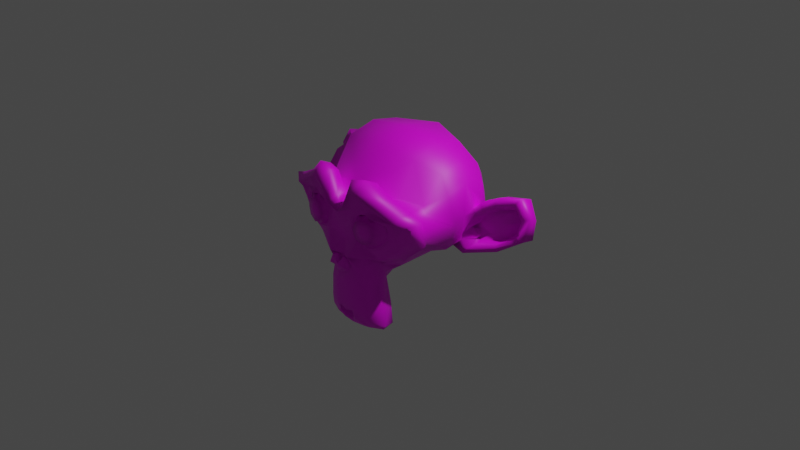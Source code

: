 # Source: monkey.blend  (saved by Blender 2.83.18; exported with 4.5.12 LTS)
import bpy
from mathutils import Matrix  # noqa: F401  (used for matrix-valued properties, if any)

bpy.ops.wm.read_factory_settings(use_empty=True)
scene = bpy.context.scene
scene.name = 'Scene'

# ---- collections
col_collection = bpy.data.collections.new('Collection'); scene.collection.children.link(col_collection)

# ---- images (referenced by path relative to the original .blend; pixels are not part of the script)
import os
ASSET_DIR = os.environ.get("B2B_ASSET_DIR", "")  # directory of the original .blend (textures are referenced by path, not embedded)
HERE = os.path.dirname(os.path.abspath(__file__))  # packed textures are extracted next to this script under _unpacked/

def load_image(name, relpath, width, height, colorspace="sRGB"):
    """Load a texture the original file referenced (path relative to the .blend, or extracted next to this script)."""
    p = next((c for c in (os.path.join(HERE, relpath), os.path.join(ASSET_DIR, relpath)) if relpath and os.path.exists(c)), "")
    if p:
        img = bpy.data.images.load(p, check_existing=True)
        img.name = name
    else:  # same state as the original file: an image datablock whose file is absent (Cycles renders it pink)
        img = bpy.data.images.new(name, width, height)
        img.source = "FILE"
        img.filepath = "//" + (relpath or name)
    img.colorspace_settings.name = colorspace
    return img
img_monkeytexture = load_image('MonkeyTexture', 'MonkeyTexture.png', 1024, 1024, 'sRGB')

# ---- materials (node trees are filled in below, after node groups)
mat_material_006 = bpy.data.materials.new('Material.006')
mat_material_006.use_transparent_shadow = False

# ---- material node trees
mat_material_006.use_nodes = True; mat_material_006.node_tree.nodes.clear()
_N = mat_material_006.node_tree.nodes; _L = mat_material_006.node_tree.links
n0 = _N.new('ShaderNodeBsdfPrincipled'); n0.name = 'Principled BSDF'; n0.location = (10, 300)
n0.distribution = 'GGX'
n0.subsurface_method = 'BURLEY'
n0.inputs[3].default_value = 1.45
n0.inputs[27].default_value = (0.0, 0.0, 0.0, 1.0)
n0.inputs[28].default_value = 1.0
n1 = _N.new('ShaderNodeOutputMaterial'); n1.name = 'Material Output'; n1.location = (300, 300)
n2 = _N.new('ShaderNodeTexImage'); n2.name = 'Image Texture'; n2.location = (-320, 218)
n2.image = img_monkeytexture
_L.new(n0.outputs[0], n1.inputs[0])
_L.new(n2.outputs[0], n0.inputs[0])
n1.is_active_output = True

# ---- world
world_world = bpy.data.worlds.new('World'); scene.world = world_world
world_world.use_nodes = True; world_world.node_tree.nodes.clear()
_N = world_world.node_tree.nodes; _L = world_world.node_tree.links
n0 = _N.new('ShaderNodeOutputWorld'); n0.name = 'World Output'; n0.location = (300, 300)
n1 = _N.new('ShaderNodeBackground'); n1.name = 'Background'; n1.location = (10, 300)
n1.inputs[0].default_value = (0.05088, 0.05088, 0.05088, 1.0)
_L.new(n1.outputs[0], n0.inputs[0])
n0.is_active_output = True
world_world.color = (0.05088, 0.05088, 0.05088)
world_world.use_sun_shadow = False
world_world.sun_shadow_jitter_overblur = 0.0

# ---- cameras
cam_camera = bpy.data.cameras.new('Camera')
cam_camera.clip_end = 100.0
cam_camera.ortho_scale = 7.314

# ---- lights
light_light = bpy.data.lights.new('Light', 'POINT')
light_light.transmission_factor = 0.0
light_light.energy = 1000.0
light_light.shadow_soft_size = 0.1
light_light.shadow_maximum_resolution = 0.006
light_light.use_absolute_resolution = True

# ---- meshes
me_suzanne = bpy.data.meshes.new('Suzanne')
me_suzanne.from_pydata([(0.4375, -0.7656, 0.1641), (-0.4375, -0.7656, 0.1641), (0.5, -0.6875, 0.09375), (-0.5, -0.6875, 0.09375), (0.5469, -0.5781, 0.05469), (-0.5469, -0.5781, 0.05469), (0.3516, -0.6172, -0.02344), (-0.3516, -0.6172, -0.02344), (0.3516, -0.7188, 0.03125), (-0.3516, -0.7188, 0.03125), (0.3516, -0.7812, 0.1328), (-0.3516, -0.7812, 0.1328), (0.2734, -0.7969, 0.1641), (-0.2734, -0.7969, 0.1641), (0.2031, -0.7422, 0.09375), (-0.2031, -0.7422, 0.09375), (0.1562, -0.6484, 0.05469), (-0.1562, -0.6484, 0.05469), (0.07812, -0.6562, 0.2422), (-0.07812, -0.6562, 0.2422), (0.1406, -0.7422, 0.2422), (-0.1406, -0.7422, 0.2422), (0.2422, -0.7969, 0.2422), (-0.2422, -0.7969, 0.2422), (0.2734, -0.7969, 0.3281), (-0.2734, -0.7969, 0.3281), (0.2031, -0.7422, 0.3906), (-0.2031, -0.7422, 0.3906), (0.1562, -0.6484, 0.4375), (-0.1562, -0.6484, 0.4375), (0.3516, -0.6172, 0.5156), (-0.3516, -0.6172, 0.5156), (0.3516, -0.7188, 0.4531), (-0.3516, -0.7188, 0.4531), (0.3516, -0.7812, 0.3594), (-0.3516, -0.7812, 0.3594), (0.4375, -0.7656, 0.3281), (-0.4375, -0.7656, 0.3281), (0.5, -0.6875, 0.3906), (-0.5, -0.6875, 0.3906), (0.5469, -0.5781, 0.4375), (-0.5469, -0.5781, 0.4375), (0.625, -0.5625, 0.2422), (-0.625, -0.5625, 0.2422), (0.5625, -0.6719, 0.2422), (-0.5625, -0.6719, 0.2422), (0.4688, -0.7578, 0.2422), (-0.4688, -0.7578, 0.2422), (0.4766, -0.7734, 0.2422), (-0.4766, -0.7734, 0.2422), (0.4453, -0.7812, 0.3359), (-0.4453, -0.7812, 0.3359), (0.3516, -0.8047, 0.375), (-0.3516, -0.8047, 0.375), (0.2656, -0.8203, 0.3359), (-0.2656, -0.8203, 0.3359), (0.2266, -0.8203, 0.2422), (-0.2266, -0.8203, 0.2422), (0.2656, -0.8203, 0.1562), (-0.2656, -0.8203, 0.1562), (0.3516, -0.8281, 0.2422), (-0.3516, -0.8281, 0.2422), (0.3516, -0.8047, 0.1172), (-0.3516, -0.8047, 0.1172), (0.4453, -0.7812, 0.1562), (-0.4453, -0.7812, 0.1562), (0.0, -0.7422, 0.4297), (0.0, -0.8203, 0.3516), (0.0, -0.7344, -0.6797), (0.0, -0.7812, -0.3203), (0.0, -0.7969, -0.1875), (0.0, -0.7188, -0.7734), (0.0, -0.6016, 0.4062), (0.0, -0.5703, 0.5703), (0.0, 0.5469, 0.8984), (0.0, 0.8516, 0.5625), (0.0, 0.8281, 0.07031), (0.0, 0.3516, -0.3828), (0.2031, -0.5625, -0.1875), (-0.2031, -0.5625, -0.1875), (0.3125, -0.5703, -0.4375), (-0.3125, -0.5703, -0.4375), (0.3516, -0.5703, -0.6953), (-0.3516, -0.5703, -0.6953), (0.3672, -0.5312, -0.8906), (-0.3672, -0.5312, -0.8906), (0.3281, -0.5234, -0.9453), (-0.3281, -0.5234, -0.9453), (0.1797, -0.5547, -0.9688), (-0.1797, -0.5547, -0.9688), (0.0, -0.5781, -0.9844), (0.4375, -0.5312, -0.1406), (-0.4375, -0.5312, -0.1406), (0.6328, -0.5391, -0.03906), (-0.6328, -0.5391, -0.03906), (0.8281, -0.4453, 0.1484), (-0.8281, -0.4453, 0.1484), (0.8594, -0.5938, 0.4297), (-0.8594, -0.5938, 0.4297), (0.7109, -0.625, 0.4844), (-0.7109, -0.625, 0.4844), (0.4922, -0.6875, 0.6016), (-0.4922, -0.6875, 0.6016), (0.3203, -0.7344, 0.7578), (-0.3203, -0.7344, 0.7578), (0.1562, -0.7578, 0.7188), (-0.1562, -0.7578, 0.7188), (0.0625, -0.75, 0.4922), (-0.0625, -0.75, 0.4922), (0.1641, -0.7734, 0.4141), (-0.1641, -0.7734, 0.4141), (0.125, -0.7656, 0.3047), (-0.125, -0.7656, 0.3047), (0.2031, -0.7422, 0.09375), (-0.2031, -0.7422, 0.09375), (0.375, -0.7031, 0.01562), (-0.375, -0.7031, 0.01562), (0.4922, -0.6719, 0.0625), (-0.4922, -0.6719, 0.0625), (0.625, -0.6484, 0.1875), (-0.625, -0.6484, 0.1875), (0.6406, -0.6484, 0.2969), (-0.6406, -0.6484, 0.2969), (0.6016, -0.6641, 0.375), (-0.6016, -0.6641, 0.375), (0.4297, -0.7188, 0.4375), (-0.4297, -0.7188, 0.4375), (0.25, -0.7578, 0.4688), (-0.25, -0.7578, 0.4688), (0.0, -0.7344, -0.7656), (0.1094, -0.7344, -0.7188), (-0.1094, -0.7344, -0.7188), (0.1172, -0.7109, -0.8359), (-0.1172, -0.7109, -0.8359), (0.0625, -0.6953, -0.8828), (-0.0625, -0.6953, -0.8828), (0.0, -0.6875, -0.8906), (0.0, -0.75, -0.1953), (0.0, -0.7422, -0.1406), (0.1016, -0.7422, -0.1484), (-0.1016, -0.7422, -0.1484), (0.125, -0.75, -0.2266), (-0.125, -0.75, -0.2266), (0.08594, -0.7422, -0.2891), (-0.08594, -0.7422, -0.2891), (0.3984, -0.6719, -0.04688), (-0.3984, -0.6719, -0.04688), (0.6172, -0.625, 0.05469), (-0.6172, -0.625, 0.05469), (0.7266, -0.6016, 0.2031), (-0.7266, -0.6016, 0.2031), (0.7422, -0.6562, 0.375), (-0.7422, -0.6562, 0.375), (0.6875, -0.7266, 0.4141), (-0.6875, -0.7266, 0.4141), (0.4375, -0.7969, 0.5469), (-0.4375, -0.7969, 0.5469), (0.3125, -0.8359, 0.6406), (-0.3125, -0.8359, 0.6406), (0.2031, -0.8516, 0.6172), (-0.2031, -0.8516, 0.6172), (0.1016, -0.8438, 0.4297), (-0.1016, -0.8438, 0.4297), (0.125, -0.8125, -0.1016), (-0.125, -0.8125, -0.1016), (0.2109, -0.7109, -0.4453), (-0.2109, -0.7109, -0.4453), (0.25, -0.6875, -0.7031), (-0.25, -0.6875, -0.7031), (0.2656, -0.6641, -0.8203), (-0.2656, -0.6641, -0.8203), (0.2344, -0.6328, -0.9141), (-0.2344, -0.6328, -0.9141), (0.1641, -0.6328, -0.9297), (-0.1641, -0.6328, -0.9297), (0.0, -0.6406, -0.9453), (0.0, -0.7266, 0.04688), (0.0, -0.7656, 0.2109), (0.3281, -0.7422, 0.4766), (-0.3281, -0.7422, 0.4766), (0.1641, -0.75, 0.1406), (-0.1641, -0.75, 0.1406), (0.1328, -0.7578, 0.2109), (-0.1328, -0.7578, 0.2109), (0.1172, -0.7344, -0.6875), (-0.1172, -0.7344, -0.6875), (0.07812, -0.75, -0.4453), (-0.07812, -0.75, -0.4453), (0.0, -0.75, -0.4453), (0.0, -0.7422, -0.3281), (0.09375, -0.7812, -0.2734), (-0.09375, -0.7812, -0.2734), (0.1328, -0.7969, -0.2266), (-0.1328, -0.7969, -0.2266), (0.1094, -0.7812, -0.1328), (-0.1094, -0.7812, -0.1328), (0.03906, -0.7812, -0.125), (-0.03906, -0.7812, -0.125), (0.0, -0.8281, -0.2031), (0.04688, -0.8125, -0.1484), (-0.04688, -0.8125, -0.1484), (0.09375, -0.8125, -0.1562), (-0.09375, -0.8125, -0.1562), (0.1094, -0.8281, -0.2266), (-0.1094, -0.8281, -0.2266), (0.07812, -0.8047, -0.25), (-0.07812, -0.8047, -0.25), (0.0, -0.8047, -0.2891), (0.2578, -0.5547, -0.3125), (-0.2578, -0.5547, -0.3125), (0.1641, -0.7109, -0.2422), (-0.1641, -0.7109, -0.2422), (0.1797, -0.7109, -0.3125), (-0.1797, -0.7109, -0.3125), (0.2344, -0.5547, -0.25), (-0.2344, -0.5547, -0.25), (0.0, -0.6875, -0.875), (0.04688, -0.6875, -0.8672), (-0.04688, -0.6875, -0.8672), (0.09375, -0.7109, -0.8203), (-0.09375, -0.7109, -0.8203), (0.09375, -0.7266, -0.7422), (-0.09375, -0.7266, -0.7422), (0.0, -0.6562, -0.7812), (0.09375, -0.6641, -0.75), (-0.09375, -0.6641, -0.75), (0.09375, -0.6406, -0.8125), (-0.09375, -0.6406, -0.8125), (0.04688, -0.6328, -0.8516), (-0.04688, -0.6328, -0.8516), (0.0, -0.6328, -0.8594), (0.1719, -0.7812, 0.2188), (-0.1719, -0.7812, 0.2188), (0.1875, -0.7734, 0.1562), (-0.1875, -0.7734, 0.1562), (0.3359, -0.7578, 0.4297), (-0.3359, -0.7578, 0.4297), (0.2734, -0.7734, 0.4219), (-0.2734, -0.7734, 0.4219), (0.4219, -0.7734, 0.3984), (-0.4219, -0.7734, 0.3984), (0.5625, -0.6953, 0.3516), (-0.5625, -0.6953, 0.3516), (0.5859, -0.6875, 0.2891), (-0.5859, -0.6875, 0.2891), (0.5781, -0.6797, 0.1953), (-0.5781, -0.6797, 0.1953), (0.4766, -0.7188, 0.1016), (-0.4766, -0.7188, 0.1016), (0.375, -0.7422, 0.0625), (-0.375, -0.7422, 0.0625), (0.2266, -0.7812, 0.1094), (-0.2266, -0.7812, 0.1094), (0.1797, -0.7812, 0.2969), (-0.1797, -0.7812, 0.2969), (0.2109, -0.7812, 0.375), (-0.2109, -0.7812, 0.375), (0.2344, -0.7578, 0.3594), (-0.2344, -0.7578, 0.3594), (0.1953, -0.7578, 0.2969), (-0.1953, -0.7578, 0.2969), (0.2422, -0.7578, 0.125), (-0.2422, -0.7578, 0.125), (0.375, -0.7266, 0.08594), (-0.375, -0.7266, 0.08594), (0.4609, -0.7031, 0.1172), (-0.4609, -0.7031, 0.1172), (0.5469, -0.6719, 0.2109), (-0.5469, -0.6719, 0.2109), (0.5547, -0.6719, 0.2812), (-0.5547, -0.6719, 0.2812), (0.5312, -0.6797, 0.3359), (-0.5312, -0.6797, 0.3359), (0.4141, -0.75, 0.3906), (-0.4141, -0.75, 0.3906), (0.2812, -0.7656, 0.3984), (-0.2812, -0.7656, 0.3984), (0.3359, -0.75, 0.4062), (-0.3359, -0.75, 0.4062), (0.2031, -0.75, 0.1719), (-0.2031, -0.75, 0.1719), (0.1953, -0.75, 0.2266), (-0.1953, -0.75, 0.2266), (0.1094, -0.6094, 0.4609), (-0.1094, -0.6094, 0.4609), (0.1953, -0.6172, 0.6641), (-0.1953, -0.6172, 0.6641), (0.3359, -0.5938, 0.6875), (-0.3359, -0.5938, 0.6875), (0.4844, -0.5547, 0.5547), (-0.4844, -0.5547, 0.5547), (0.6797, -0.4922, 0.4531), (-0.6797, -0.4922, 0.4531), (0.7969, -0.4609, 0.4062), (-0.7969, -0.4609, 0.4062), (0.7734, -0.375, 0.1641), (-0.7734, -0.375, 0.1641), (0.6016, -0.4141, 0.0), (-0.6016, -0.4141, 0.0), (0.4375, -0.4688, -0.09375), (-0.4375, -0.4688, -0.09375), (0.0, -0.2891, 0.8984), (0.0, 0.07812, 0.9844), (0.0, 0.6719, -0.1953), (0.0, -0.1875, -0.4609), (0.0, -0.4609, -0.9766), (0.0, -0.3438, -0.8047), (0.0, -0.3203, -0.5703), (0.0, -0.2812, -0.4844), (0.8516, -0.05469, 0.2344), (-0.8516, -0.05469, 0.2344), (0.8594, 0.04688, 0.3203), (-0.8594, 0.04688, 0.3203), (0.7734, 0.4375, 0.2656), (-0.7734, 0.4375, 0.2656), (0.4609, 0.7031, 0.4375), (-0.4609, 0.7031, 0.4375), (0.7344, -0.07031, -0.04688), (-0.7344, -0.07031, -0.04688), (0.5938, 0.1641, -0.125), (-0.5938, 0.1641, -0.125), (0.6406, 0.4297, -0.007812), (-0.6406, 0.4297, -0.007812), (0.3359, 0.6641, 0.05469), (-0.3359, 0.6641, 0.05469), (0.2344, -0.4062, -0.3516), (-0.2344, -0.4062, -0.3516), (0.1797, -0.2578, -0.4141), (-0.1797, -0.2578, -0.4141), (0.2891, -0.3828, -0.7109), (-0.2891, -0.3828, -0.7109), (0.25, -0.3906, -0.5), (-0.25, -0.3906, -0.5), (0.3281, -0.3984, -0.9141), (-0.3281, -0.3984, -0.9141), (0.1406, -0.3672, -0.7578), (-0.1406, -0.3672, -0.7578), (0.125, -0.3594, -0.5391), (-0.125, -0.3594, -0.5391), (0.1641, -0.4375, -0.9453), (-0.1641, -0.4375, -0.9453), (0.2188, -0.4297, -0.2812), (-0.2188, -0.4297, -0.2812), (0.2109, -0.4688, -0.2266), (-0.2109, -0.4688, -0.2266), (0.2031, -0.5, -0.1719), (-0.2031, -0.5, -0.1719), (0.2109, -0.1641, -0.3906), (-0.2109, -0.1641, -0.3906), (0.2969, 0.2656, -0.3125), (-0.2969, 0.2656, -0.3125), (0.3438, 0.5391, -0.1484), (-0.3438, 0.5391, -0.1484), (0.4531, 0.3828, 0.8672), (-0.4531, 0.3828, 0.8672), (0.4531, 0.07031, 0.9297), (-0.4531, 0.07031, 0.9297), (0.4531, -0.2344, 0.8516), (-0.4531, -0.2344, 0.8516), (0.4609, -0.4297, 0.5234), (-0.4609, -0.4297, 0.5234), (0.7266, -0.3359, 0.4062), (-0.7266, -0.3359, 0.4062), (0.6328, -0.2812, 0.4531), (-0.6328, -0.2812, 0.4531), (0.6406, -0.05469, 0.7031), (-0.6406, -0.05469, 0.7031), (0.7969, -0.125, 0.5625), (-0.7969, -0.125, 0.5625), (0.7969, 0.1172, 0.6172), (-0.7969, 0.1172, 0.6172), (0.6406, 0.1953, 0.75), (-0.6406, 0.1953, 0.75), (0.6406, 0.4453, 0.6797), (-0.6406, 0.4453, 0.6797), (0.7969, 0.3594, 0.5391), (-0.7969, 0.3594, 0.5391), (0.6172, 0.5859, 0.3281), (-0.6172, 0.5859, 0.3281), (0.4844, 0.5469, 0.02344), (-0.4844, 0.5469, 0.02344), (0.8203, 0.2031, 0.3281), (-0.8203, 0.2031, 0.3281), (0.4062, -0.1484, -0.1719), (-0.4062, -0.1484, -0.1719), (0.4297, 0.2109, -0.1953), (-0.4297, 0.2109, -0.1953), (0.8906, 0.2344, 0.4062), (-0.8906, 0.2344, 0.4062), (0.7734, 0.125, -0.1406), (-0.7734, 0.125, -0.1406), (1.039, 0.3281, -0.1016), (-1.039, 0.3281, -0.1016), (1.281, 0.4297, 0.05469), (-1.281, 0.4297, 0.05469), (1.352, 0.4219, 0.3203), (-1.352, 0.4219, 0.3203), (1.234, 0.4219, 0.5078), (-1.234, 0.4219, 0.5078), (1.023, 0.3125, 0.4766), (-1.023, 0.3125, 0.4766), (1.016, 0.2891, 0.4141), (-1.016, 0.2891, 0.4141), (1.188, 0.3906, 0.4375), (-1.188, 0.3906, 0.4375), (1.266, 0.4062, 0.2891), (-1.266, 0.4062, 0.2891), (1.211, 0.4062, 0.07812), (-1.211, 0.4062, 0.07812), (1.031, 0.3047, -0.03906), (-1.031, 0.3047, -0.03906), (0.8281, 0.1328, -0.07031), (-0.8281, 0.1328, -0.07031), (0.9219, 0.2188, 0.3594), (-0.9219, 0.2188, 0.3594), (0.9453, 0.2891, 0.3047), (-0.9453, 0.2891, 0.3047), (0.8828, 0.2109, -0.02344), (-0.8828, 0.2109, -0.02344), (1.039, 0.3672, 0.0), (-1.039, 0.3672, 0.0), (1.188, 0.4453, 0.09375), (-1.188, 0.4453, 0.09375), (1.234, 0.4453, 0.25), (-1.234, 0.4453, 0.25), (1.172, 0.4375, 0.3594), (-1.172, 0.4375, 0.3594), (1.023, 0.3594, 0.3438), (-1.023, 0.3594, 0.3438), (0.8438, 0.2109, 0.2891), (-0.8438, 0.2109, 0.2891), (0.8359, 0.2734, 0.1719), (-0.8359, 0.2734, 0.1719), (0.7578, 0.2734, 0.09375), (-0.7578, 0.2734, 0.09375), (0.8203, 0.2734, 0.08594), (-0.8203, 0.2734, 0.08594), (0.8438, 0.2734, 0.01562), (-0.8438, 0.2734, 0.01562), (0.8125, 0.2734, -0.01562), (-0.8125, 0.2734, -0.01562), (0.7266, 0.07031, 0.0), (-0.7266, 0.07031, 0.0), (0.7188, 0.1719, -0.02344), (-0.7188, 0.1719, -0.02344), (0.7188, 0.1875, 0.03906), (-0.7188, 0.1875, 0.03906), (0.7969, 0.2109, 0.2031), (-0.7969, 0.2109, 0.2031), (0.8906, 0.2656, 0.2422), (-0.8906, 0.2656, 0.2422), (0.8906, 0.3203, 0.2344), (-0.8906, 0.3203, 0.2344), (0.8125, 0.3203, -0.01562), (-0.8125, 0.3203, -0.01562), (0.8516, 0.3203, 0.01562), (-0.8516, 0.3203, 0.01562), (0.8281, 0.3203, 0.07812), (-0.8281, 0.3203, 0.07812), (0.7656, 0.3203, 0.09375), (-0.7656, 0.3203, 0.09375), (0.8438, 0.3203, 0.1719), (-0.8438, 0.3203, 0.1719), (1.039, 0.4141, 0.3281), (-1.039, 0.4141, 0.3281), (1.188, 0.4844, 0.3438), (-1.188, 0.4844, 0.3438), (1.258, 0.4922, 0.2422), (-1.258, 0.4922, 0.2422), (1.211, 0.4844, 0.08594), (-1.211, 0.4844, 0.08594), (1.047, 0.4219, 0.0), (-1.047, 0.4219, 0.0), (0.8828, 0.2656, -0.01562), (-0.8828, 0.2656, -0.01562), (0.9531, 0.3438, 0.2891), (-0.9531, 0.3438, 0.2891), (0.8906, 0.3281, 0.1094), (-0.8906, 0.3281, 0.1094), (0.9375, 0.3359, 0.0625), (-0.9375, 0.3359, 0.0625), (1.0, 0.3672, 0.125), (-1.0, 0.3672, 0.125), (0.9609, 0.3516, 0.1719), (-0.9609, 0.3516, 0.1719), (1.016, 0.375, 0.2344), (-1.016, 0.375, 0.2344), (1.055, 0.3828, 0.1875), (-1.055, 0.3828, 0.1875), (1.109, 0.3906, 0.2109), (-1.109, 0.3906, 0.2109), (1.086, 0.3906, 0.2734), (-1.086, 0.3906, 0.2734), (1.023, 0.4844, 0.4375), (-1.023, 0.4844, 0.4375), (1.25, 0.5469, 0.4688), (-1.25, 0.5469, 0.4688), (1.367, 0.5, 0.2969), (-1.367, 0.5, 0.2969), (1.312, 0.5312, 0.05469), (-1.312, 0.5312, 0.05469), (1.039, 0.4922, -0.08594), (-1.039, 0.4922, -0.08594), (0.7891, 0.3281, -0.125), (-0.7891, 0.3281, -0.125), (0.8594, 0.3828, 0.3828), (-0.8594, 0.3828, 0.3828)], [], [(46, 0, 2, 44), (3, 1, 47, 45), (44, 2, 4, 42), (5, 3, 45, 43), (2, 8, 6, 4), (7, 9, 3, 5), (0, 10, 8, 2), (9, 11, 1, 3), (10, 12, 14, 8), (15, 13, 11, 9), (8, 14, 16, 6), (17, 15, 9, 7), (14, 20, 18, 16), (19, 21, 15, 17), (12, 22, 20, 14), (21, 23, 13, 15), (22, 24, 26, 20), (27, 25, 23, 21), (20, 26, 28, 18), (29, 27, 21, 19), (26, 32, 30, 28), (31, 33, 27, 29), (24, 34, 32, 26), (33, 35, 25, 27), (34, 36, 38, 32), (39, 37, 35, 33), (32, 38, 40, 30), (41, 39, 33, 31), (38, 44, 42, 40), (43, 45, 39, 41), (36, 46, 44, 38), (45, 47, 37, 39), (46, 36, 50, 48), (51, 37, 47, 49), (36, 34, 52, 50), (53, 35, 37, 51), (34, 24, 54, 52), (55, 25, 35, 53), (24, 22, 56, 54), (57, 23, 25, 55), (22, 12, 58, 56), (59, 13, 23, 57), (12, 10, 62, 58), (63, 11, 13, 59), (10, 0, 64, 62), (65, 1, 11, 63), (0, 46, 48, 64), (49, 47, 1, 65), (60, 64, 48), (49, 65, 61), (62, 64, 60), (61, 65, 63), (60, 58, 62), (63, 59, 61), (60, 56, 58), (59, 57, 61), (60, 54, 56), (57, 55, 61), (60, 52, 54), (55, 53, 61), (60, 50, 52), (53, 51, 61), (60, 48, 50), (51, 49, 61), (88, 173, 175, 90), (175, 174, 89, 90), (86, 171, 173, 88), (174, 172, 87, 89), (84, 169, 171, 86), (172, 170, 85, 87), (82, 167, 169, 84), (170, 168, 83, 85), (80, 165, 167, 82), (168, 166, 81, 83), (78, 91, 145, 163), (146, 92, 79, 164), (91, 93, 147, 145), (148, 94, 92, 146), (93, 95, 149, 147), (150, 96, 94, 148), (95, 97, 151, 149), (152, 98, 96, 150), (97, 99, 153, 151), (154, 100, 98, 152), (99, 101, 155, 153), (156, 102, 100, 154), (101, 103, 157, 155), (158, 104, 102, 156), (103, 105, 159, 157), (160, 106, 104, 158), (105, 107, 161, 159), (162, 108, 106, 160), (107, 66, 67, 161), (67, 66, 108, 162), (109, 127, 159, 161), (160, 128, 110, 162), (127, 178, 157, 159), (158, 179, 128, 160), (125, 155, 157, 178), (158, 156, 126, 179), (123, 153, 155, 125), (156, 154, 124, 126), (121, 151, 153, 123), (154, 152, 122, 124), (119, 149, 151, 121), (152, 150, 120, 122), (117, 147, 149, 119), (150, 148, 118, 120), (115, 145, 147, 117), (148, 146, 116, 118), (113, 163, 145, 115), (146, 164, 114, 116), (113, 180, 176, 163), (176, 181, 114, 164), (109, 161, 67, 111), (67, 162, 110, 112), (111, 67, 177, 182), (177, 67, 112, 183), (176, 180, 182, 177), (183, 181, 176, 177), (134, 136, 175, 173), (175, 136, 135, 174), (132, 134, 173, 171), (174, 135, 133, 172), (130, 132, 171, 169), (172, 133, 131, 170), (165, 186, 184, 167), (185, 187, 166, 168), (130, 169, 167, 184), (168, 170, 131, 185), (143, 189, 188, 186), (188, 189, 144, 187), (184, 186, 188, 68), (188, 187, 185, 68), (129, 130, 184, 68), (185, 131, 129, 68), (141, 192, 190, 143), (191, 193, 142, 144), (139, 194, 192, 141), (193, 195, 140, 142), (138, 196, 194, 139), (195, 197, 138, 140), (137, 70, 196, 138), (197, 70, 137, 138), (189, 143, 190, 69), (191, 144, 189, 69), (69, 190, 205, 207), (206, 191, 69, 207), (70, 198, 199, 196), (200, 198, 70, 197), (196, 199, 201, 194), (202, 200, 197, 195), (194, 201, 203, 192), (204, 202, 195, 193), (192, 203, 205, 190), (206, 204, 193, 191), (198, 203, 201, 199), (202, 204, 198, 200), (198, 207, 205, 203), (206, 207, 198, 204), (138, 139, 163, 176), (164, 140, 138, 176), (139, 141, 210, 163), (211, 142, 140, 164), (141, 143, 212, 210), (213, 144, 142, 211), (143, 186, 165, 212), (166, 187, 144, 213), (80, 208, 212, 165), (213, 209, 81, 166), (208, 214, 210, 212), (211, 215, 209, 213), (78, 163, 210, 214), (211, 164, 79, 215), (130, 129, 71, 221), (71, 129, 131, 222), (132, 130, 221, 219), (222, 131, 133, 220), (134, 132, 219, 217), (220, 133, 135, 218), (136, 134, 217, 216), (218, 135, 136, 216), (216, 217, 228, 230), (229, 218, 216, 230), (217, 219, 226, 228), (227, 220, 218, 229), (219, 221, 224, 226), (225, 222, 220, 227), (221, 71, 223, 224), (223, 71, 222, 225), (223, 230, 228, 224), (229, 230, 223, 225), (224, 228, 226), (227, 229, 225), (182, 180, 233, 231), (234, 181, 183, 232), (111, 182, 231, 253), (232, 183, 112, 254), (109, 111, 253, 255), (254, 112, 110, 256), (180, 113, 251, 233), (252, 114, 181, 234), (113, 115, 249, 251), (250, 116, 114, 252), (115, 117, 247, 249), (248, 118, 116, 250), (117, 119, 245, 247), (246, 120, 118, 248), (119, 121, 243, 245), (244, 122, 120, 246), (121, 123, 241, 243), (242, 124, 122, 244), (123, 125, 239, 241), (240, 126, 124, 242), (125, 178, 235, 239), (236, 179, 126, 240), (178, 127, 237, 235), (238, 128, 179, 236), (127, 109, 255, 237), (256, 110, 128, 238), (237, 255, 257, 275), (258, 256, 238, 276), (235, 237, 275, 277), (276, 238, 236, 278), (239, 235, 277, 273), (278, 236, 240, 274), (241, 239, 273, 271), (274, 240, 242, 272), (243, 241, 271, 269), (272, 242, 244, 270), (245, 243, 269, 267), (270, 244, 246, 268), (247, 245, 267, 265), (268, 246, 248, 266), (249, 247, 265, 263), (266, 248, 250, 264), (251, 249, 263, 261), (264, 250, 252, 262), (233, 251, 261, 279), (262, 252, 234, 280), (255, 253, 259, 257), (260, 254, 256, 258), (253, 231, 281, 259), (282, 232, 254, 260), (231, 233, 279, 281), (280, 234, 232, 282), (66, 107, 283, 72), (284, 108, 66, 72), (107, 105, 285, 283), (286, 106, 108, 284), (105, 103, 287, 285), (288, 104, 106, 286), (103, 101, 289, 287), (290, 102, 104, 288), (101, 99, 291, 289), (292, 100, 102, 290), (99, 97, 293, 291), (294, 98, 100, 292), (97, 95, 295, 293), (296, 96, 98, 294), (95, 93, 297, 295), (298, 94, 96, 296), (93, 91, 299, 297), (300, 92, 94, 298), (307, 308, 327, 337), (328, 308, 307, 338), (306, 307, 337, 335), (338, 307, 306, 336), (305, 306, 335, 339), (336, 306, 305, 340), (88, 90, 305, 339), (305, 90, 89, 340), (86, 88, 339, 333), (340, 89, 87, 334), (84, 86, 333, 329), (334, 87, 85, 330), (82, 84, 329, 331), (330, 85, 83, 332), (329, 335, 337, 331), (338, 336, 330, 332), (329, 333, 339, 335), (340, 334, 330, 336), (325, 331, 337, 327), (338, 332, 326, 328), (80, 82, 331, 325), (332, 83, 81, 326), (208, 341, 343, 214), (344, 342, 209, 215), (80, 325, 341, 208), (342, 326, 81, 209), (78, 214, 343, 345), (344, 215, 79, 346), (78, 345, 299, 91), (300, 346, 79, 92), (76, 323, 351, 303), (352, 324, 76, 303), (303, 351, 349, 77), (350, 352, 303, 77), (77, 349, 347, 304), (348, 350, 77, 304), (304, 347, 327, 308), (328, 348, 304, 308), (325, 327, 347, 341), (348, 328, 326, 342), (295, 297, 317, 309), (318, 298, 296, 310), (75, 315, 323, 76), (324, 316, 75, 76), (301, 357, 355, 302), (356, 358, 301, 302), (302, 355, 353, 74), (354, 356, 302, 74), (74, 353, 315, 75), (316, 354, 74, 75), (291, 293, 361, 363), (362, 294, 292, 364), (363, 361, 367, 365), (368, 362, 364, 366), (365, 367, 369, 371), (370, 368, 366, 372), (371, 369, 375, 373), (376, 370, 372, 374), (313, 377, 373, 375), (374, 378, 314, 376), (315, 353, 373, 377), (374, 354, 316, 378), (353, 355, 371, 373), (372, 356, 354, 374), (355, 357, 365, 371), (366, 358, 356, 372), (357, 359, 363, 365), (364, 360, 358, 366), (289, 291, 363, 359), (364, 292, 290, 360), (73, 359, 357, 301), (358, 360, 73, 301), (283, 285, 287, 289), (288, 286, 284, 290), (283, 289, 359, 73), (360, 290, 284, 73), (72, 283, 73), (73, 284, 72), (293, 295, 309, 361), (310, 296, 294, 362), (309, 311, 367, 361), (368, 312, 310, 362), (311, 381, 369, 367), (370, 382, 312, 368), (313, 375, 369, 381), (370, 376, 314, 382), (347, 349, 385, 383), (386, 350, 348, 384), (317, 383, 385, 319), (386, 384, 318, 320), (297, 299, 383, 317), (384, 300, 298, 318), (299, 343, 341, 383), (342, 344, 300, 384), (341, 347, 383), (384, 348, 342), (299, 345, 343), (344, 346, 300), (313, 321, 379, 377), (380, 322, 314, 378), (315, 377, 379, 323), (380, 378, 316, 324), (319, 385, 379, 321), (380, 386, 320, 322), (349, 351, 379, 385), (380, 352, 350, 386), (323, 379, 351), (352, 380, 324), (399, 387, 413, 401), (414, 388, 400, 402), (399, 401, 403, 397), (404, 402, 400, 398), (397, 403, 405, 395), (406, 404, 398, 396), (395, 405, 407, 393), (408, 406, 396, 394), (393, 407, 409, 391), (410, 408, 394, 392), (391, 409, 411, 389), (412, 410, 392, 390), (409, 419, 417, 411), (418, 420, 410, 412), (407, 421, 419, 409), (420, 422, 408, 410), (405, 423, 421, 407), (422, 424, 406, 408), (403, 425, 423, 405), (424, 426, 404, 406), (401, 427, 425, 403), (426, 428, 402, 404), (401, 413, 415, 427), (416, 414, 402, 428), (317, 319, 443, 441), (444, 320, 318, 442), (319, 389, 411, 443), (412, 390, 320, 444), (309, 317, 441, 311), (442, 318, 310, 312), (381, 429, 413, 387), (414, 430, 382, 388), (411, 417, 439, 443), (440, 418, 412, 444), (437, 445, 443, 439), (444, 446, 438, 440), (433, 445, 437, 435), (438, 446, 434, 436), (431, 447, 445, 433), (446, 448, 432, 434), (429, 447, 431, 449), (432, 448, 430, 450), (413, 429, 449, 415), (450, 430, 414, 416), (311, 447, 429, 381), (430, 448, 312, 382), (311, 441, 445, 447), (446, 442, 312, 448), (441, 443, 445), (446, 444, 442), (415, 449, 451, 475), (452, 450, 416, 476), (449, 431, 461, 451), (462, 432, 450, 452), (431, 433, 459, 461), (460, 434, 432, 462), (433, 435, 457, 459), (458, 436, 434, 460), (435, 437, 455, 457), (456, 438, 436, 458), (437, 439, 453, 455), (454, 440, 438, 456), (439, 417, 473, 453), (474, 418, 440, 454), (427, 415, 475, 463), (476, 416, 428, 464), (425, 427, 463, 465), (464, 428, 426, 466), (423, 425, 465, 467), (466, 426, 424, 468), (421, 423, 467, 469), (468, 424, 422, 470), (419, 421, 469, 471), (470, 422, 420, 472), (417, 419, 471, 473), (472, 420, 418, 474), (457, 455, 479, 477), (480, 456, 458, 478), (477, 479, 481, 483), (482, 480, 478, 484), (483, 481, 487, 485), (488, 482, 484, 486), (485, 487, 489, 491), (490, 488, 486, 492), (463, 475, 485, 491), (486, 476, 464, 492), (451, 483, 485, 475), (486, 484, 452, 476), (451, 461, 477, 483), (478, 462, 452, 484), (457, 477, 461, 459), (462, 478, 458, 460), (453, 473, 479, 455), (480, 474, 454, 456), (471, 481, 479, 473), (480, 482, 472, 474), (469, 487, 481, 471), (482, 488, 470, 472), (467, 489, 487, 469), (488, 490, 468, 470), (465, 491, 489, 467), (490, 492, 466, 468), (463, 491, 465), (466, 492, 464), (391, 389, 503, 501), (504, 390, 392, 502), (393, 391, 501, 499), (502, 392, 394, 500), (395, 393, 499, 497), (500, 394, 396, 498), (397, 395, 497, 495), (498, 396, 398, 496), (399, 397, 495, 493), (496, 398, 400, 494), (387, 399, 493, 505), (494, 400, 388, 506), (493, 501, 503, 505), (504, 502, 494, 506), (493, 495, 499, 501), (500, 496, 494, 502), (495, 497, 499), (500, 498, 496), (313, 381, 387, 505), (388, 382, 314, 506), (313, 505, 503, 321), (504, 506, 314, 322), (319, 321, 503, 389), (504, 322, 320, 390)])
me_suzanne.polygons.foreach_set('use_smooth', [True] * 500)
_uv = me_suzanne.uv_layers.new(name='UVMap')
_uv.uv.foreach_set('vector', [0.891, 0.5901, 0.8706, 0.5896, 0.8601, 0.5601, 0.9046, 0.5594, 0.8562, 0.8505, 0.8681, 0.8215, 0.8884, 0.822, 0.9006, 0.8532, 0.9046, 0.5594, 0.8601, 0.5601, 0.853, 0.5216, 0.9202, 0.5245, 0.8475, 0.8887, 0.8562, 0.8505, 0.9006, 0.8532, 0.9147, 0.8887, 0.8601, 0.5601, 0.8289, 0.5908, 0.7985, 0.5695, 0.853, 0.5216, 0.7951, 0.8384, 0.8264, 0.8185, 0.8562, 0.8505, 0.8475, 0.8887, 0.8706, 0.5896, 0.8544, 0.6048, 0.8289, 0.5908, 0.8601, 0.5601, 0.8264, 0.8185, 0.8525, 0.8057, 0.8681, 0.8215, 0.8562, 0.8505, 0.8544, 0.6048, 0.8541, 0.6255, 0.8282, 0.6334, 0.8289, 0.5908, 0.8276, 0.776, 0.8532, 0.785, 0.8525, 0.8057, 0.8264, 0.8185, 0.8289, 0.5908, 0.8282, 0.6334, 0.791, 0.6454, 0.7985, 0.5695, 0.791, 0.7622, 0.8276, 0.776, 0.8264, 0.8185, 0.7951, 0.8384, 0.8282, 0.6334, 0.8552, 0.6685, 0.8424, 0.7025, 0.791, 0.6454, 0.8448, 0.7075, 0.8561, 0.742, 0.8276, 0.776, 0.791, 0.7622, 0.8541, 0.6255, 0.8675, 0.6423, 0.8552, 0.6685, 0.8282, 0.6334, 0.8561, 0.742, 0.8673, 0.7688, 0.8532, 0.785, 0.8276, 0.776, 0.8675, 0.6423, 0.8905, 0.6419, 0.9004, 0.667, 0.8552, 0.6685, 0.9012, 0.7456, 0.8902, 0.7702, 0.8673, 0.7688, 0.8561, 0.742, 0.8552, 0.6685, 0.9004, 0.667, 0.9189, 0.6997, 0.8424, 0.7025, 0.9212, 0.7137, 0.9012, 0.7456, 0.8561, 0.742, 0.8448, 0.7075, 0.9004, 0.667, 0.9319, 0.6368, 0.9684, 0.6453, 0.9189, 0.6997, 0.9682, 0.7702, 0.9314, 0.7771, 0.9012, 0.7456, 0.9212, 0.7137, 0.8905, 0.6419, 0.9059, 0.6279, 0.9319, 0.6368, 0.9004, 0.667, 0.9314, 0.7771, 0.905, 0.7849, 0.8902, 0.7702, 0.9012, 0.7456, 0.9059, 0.6279, 0.9062, 0.6057, 0.9337, 0.593, 0.9319, 0.6368, 0.9312, 0.8209, 0.9044, 0.807, 0.905, 0.7849, 0.9314, 0.7771, 0.9319, 0.6368, 0.9337, 0.593, 0.9684, 0.5738, 0.9684, 0.6453, 0.965, 0.8417, 0.9312, 0.8209, 0.9314, 0.7771, 0.9682, 0.7702, 0.9337, 0.593, 0.9046, 0.5594, 0.9202, 0.5245, 0.9684, 0.5738, 0.9147, 0.8887, 0.9006, 0.8532, 0.9312, 0.8209, 0.965, 0.8417, 0.9062, 0.6057, 0.891, 0.5901, 0.9046, 0.5594, 0.9337, 0.593, 0.9006, 0.8532, 0.8884, 0.822, 0.9044, 0.807, 0.9312, 0.8209, 0.891, 0.5901, 0.9062, 0.6057, 0.9024, 0.6079, 0.8896, 0.5933, 0.9006, 0.8047, 0.9044, 0.807, 0.8884, 0.822, 0.8872, 0.8187, 0.9062, 0.6057, 0.9059, 0.6279, 0.8998, 0.6263, 0.9024, 0.6079, 0.8988, 0.7862, 0.905, 0.7849, 0.9044, 0.807, 0.9006, 0.8047, 0.9059, 0.6279, 0.8905, 0.6419, 0.8878, 0.6365, 0.8998, 0.6263, 0.8874, 0.7754, 0.8902, 0.7702, 0.905, 0.7849, 0.8988, 0.7862, 0.8905, 0.6419, 0.8675, 0.6423, 0.8709, 0.6352, 0.8878, 0.6365, 0.8704, 0.776, 0.8673, 0.7688, 0.8902, 0.7702, 0.8874, 0.7754, 0.8675, 0.6423, 0.8541, 0.6255, 0.8599, 0.6239, 0.8709, 0.6352, 0.8589, 0.7868, 0.8532, 0.785, 0.8673, 0.7688, 0.8704, 0.776, 0.8541, 0.6255, 0.8544, 0.6048, 0.8597, 0.6082, 0.8599, 0.6239, 0.8579, 0.8025, 0.8525, 0.8057, 0.8532, 0.785, 0.8589, 0.7868, 0.8544, 0.6048, 0.8706, 0.5896, 0.8717, 0.594, 0.8597, 0.6082, 0.8693, 0.8172, 0.8681, 0.8215, 0.8525, 0.8057, 0.8579, 0.8025, 0.8706, 0.5896, 0.891, 0.5901, 0.8896, 0.5933, 0.8717, 0.594, 0.8872, 0.8187, 0.8884, 0.822, 0.8681, 0.8215, 0.8693, 0.8172, 0.8794, 0.6165, 0.8717, 0.594, 0.8896, 0.5933, 0.8872, 0.8187, 0.8693, 0.8172, 0.878, 0.7951, 0.8597, 0.6082, 0.8717, 0.594, 0.8794, 0.6165, 0.878, 0.7951, 0.8693, 0.8172, 0.8579, 0.8025, 0.8794, 0.6165, 0.8599, 0.6239, 0.8597, 0.6082, 0.8579, 0.8025, 0.8589, 0.7868, 0.878, 0.7951, 0.8794, 0.6165, 0.8709, 0.6352, 0.8599, 0.6239, 0.8589, 0.7868, 0.8704, 0.776, 0.878, 0.7951, 0.8794, 0.6165, 0.8878, 0.6365, 0.8709, 0.6352, 0.8704, 0.776, 0.8874, 0.7754, 0.878, 0.7951, 0.8794, 0.6165, 0.8998, 0.6263, 0.8878, 0.6365, 0.8874, 0.7754, 0.8988, 0.7862, 0.878, 0.7951, 0.8794, 0.6165, 0.9024, 0.6079, 0.8998, 0.6263, 0.8988, 0.7862, 0.9006, 0.8047, 0.878, 0.7951, 0.8794, 0.6165, 0.8896, 0.5933, 0.9024, 0.6079, 0.9006, 0.8047, 0.8872, 0.8187, 0.878, 0.7951, 0.5403, 0.05381, 0.5364, 0.06207, 0.5189, 0.05968, 0.5189, 0.05029, 0.5189, 0.05968, 0.5015, 0.06204, 0.4976, 0.05377, 0.5189, 0.05029, 0.5519, 0.05834, 0.5428, 0.06409, 0.5364, 0.06207, 0.5403, 0.05381, 0.5015, 0.06204, 0.4951, 0.06405, 0.486, 0.05827, 0.4976, 0.05377, 0.5551, 0.0619, 0.5463, 0.07267, 0.5428, 0.06409, 0.5519, 0.05834, 0.4951, 0.06405, 0.4916, 0.07262, 0.4828, 0.06183, 0.486, 0.05827, 0.5638, 0.07659, 0.5483, 0.08489, 0.5463, 0.07267, 0.5551, 0.0619, 0.4916, 0.07262, 0.4895, 0.08486, 0.474, 0.07651, 0.4828, 0.06183, 0.5831, 0.1085, 0.5556, 0.1217, 0.5483, 0.08489, 0.5638, 0.07659, 0.4895, 0.08486, 0.4822, 0.1218, 0.4545, 0.1085, 0.474, 0.07651, 0.6055, 0.1651, 0.6474, 0.2005, 0.6215, 0.2278, 0.5531, 0.2096, 0.4165, 0.2295, 0.3897, 0.2019, 0.432, 0.1656, 0.4853, 0.2101, 0.6474, 0.2005, 0.6764, 0.2332, 0.6648, 0.2532, 0.6215, 0.2278, 0.3727, 0.2564, 0.3603, 0.2359, 0.3897, 0.2019, 0.4165, 0.2295, 0.6764, 0.2332, 0.7153, 0.2654, 0.6839, 0.28, 0.6648, 0.2532, 0.3537, 0.2846, 0.3205, 0.2703, 0.3603, 0.2359, 0.3727, 0.2564, 0.7153, 0.2654, 0.7073, 0.3101, 0.6875, 0.3115, 0.6839, 0.28, 0.3512, 0.3174, 0.3307, 0.3169, 0.3205, 0.2703, 0.3537, 0.2846, 0.7073, 0.3101, 0.6974, 0.3327, 0.6768, 0.3239, 0.6875, 0.3115, 0.3627, 0.3297, 0.342, 0.3397, 0.3307, 0.3169, 0.3512, 0.3174, 0.6974, 0.3327, 0.6628, 0.3725, 0.6391, 0.3573, 0.6768, 0.3239, 0.4028, 0.3621, 0.3793, 0.3787, 0.342, 0.3397, 0.3627, 0.3297, 0.6628, 0.3725, 0.6268, 0.3958, 0.6183, 0.3752, 0.6391, 0.3573, 0.4246, 0.3793, 0.4169, 0.4006, 0.3793, 0.3787, 0.4028, 0.3621, 0.6268, 0.3958, 0.6048, 0.3978, 0.6008, 0.3779, 0.6183, 0.3752, 0.4424, 0.3812, 0.4393, 0.4015, 0.4169, 0.4006, 0.4246, 0.3793, 0.6048, 0.3978, 0.5531, 0.3905, 0.5597, 0.357, 0.6008, 0.3779, 0.4829, 0.3585, 0.4909, 0.3919, 0.4393, 0.4015, 0.4424, 0.3812, 0.5531, 0.3905, 0.5219, 0.386, 0.5211, 0.3439, 0.5597, 0.357, 0.5211, 0.3439, 0.5219, 0.386, 0.4909, 0.3919, 0.4829, 0.3585, 0.5773, 0.3402, 0.5998, 0.3448, 0.6008, 0.3779, 0.5597, 0.357, 0.4424, 0.3812, 0.442, 0.3478, 0.4646, 0.3422, 0.4829, 0.3585, 0.5998, 0.3448, 0.6155, 0.342, 0.6183, 0.3752, 0.6008, 0.3779, 0.4246, 0.3793, 0.426, 0.3456, 0.442, 0.3478, 0.4424, 0.3812, 0.6345, 0.3323, 0.6391, 0.3573, 0.6183, 0.3752, 0.6155, 0.342, 0.4246, 0.3793, 0.4028, 0.3621, 0.4064, 0.3365, 0.426, 0.3456, 0.6624, 0.3128, 0.6768, 0.3239, 0.6391, 0.3573, 0.6345, 0.3323, 0.4028, 0.3621, 0.3627, 0.3297, 0.3771, 0.3177, 0.4064, 0.3365, 0.6684, 0.298, 0.6875, 0.3115, 0.6768, 0.3239, 0.6624, 0.3128, 0.3627, 0.3297, 0.3512, 0.3174, 0.3703, 0.3026, 0.3771, 0.3177, 0.6641, 0.2779, 0.6839, 0.28, 0.6875, 0.3115, 0.6684, 0.298, 0.3512, 0.3174, 0.3537, 0.2846, 0.3741, 0.2818, 0.3703, 0.3026, 0.6392, 0.253, 0.6648, 0.2532, 0.6839, 0.28, 0.6641, 0.2779, 0.3537, 0.2846, 0.3727, 0.2564, 0.3989, 0.2556, 0.3741, 0.2818, 0.614, 0.2427, 0.6215, 0.2278, 0.6648, 0.2532, 0.6392, 0.253, 0.3727, 0.2564, 0.4165, 0.2295, 0.4245, 0.2445, 0.3989, 0.2556, 0.5729, 0.2586, 0.5531, 0.2096, 0.6215, 0.2278, 0.614, 0.2427, 0.4165, 0.2295, 0.4853, 0.2101, 0.4664, 0.2597, 0.4245, 0.2445, 0.5729, 0.2586, 0.5639, 0.272, 0.5198, 0.2489, 0.5531, 0.2096, 0.5198, 0.2489, 0.4759, 0.2731, 0.4664, 0.2597, 0.4853, 0.2101, 0.5773, 0.3402, 0.5597, 0.357, 0.5211, 0.3439, 0.5585, 0.3166, 0.5211, 0.3439, 0.4829, 0.3585, 0.4646, 0.3422, 0.4826, 0.3178, 0.5585, 0.3166, 0.5211, 0.3439, 0.5203, 0.2948, 0.5569, 0.2912, 0.5203, 0.2948, 0.5211, 0.3439, 0.4826, 0.3178, 0.4834, 0.2922, 0.5198, 0.2489, 0.5639, 0.272, 0.5569, 0.2912, 0.5203, 0.2948, 0.4834, 0.2922, 0.4759, 0.2731, 0.5198, 0.2489, 0.5203, 0.2948, 0.5255, 0.06897, 0.5189, 0.0679, 0.5189, 0.05968, 0.5364, 0.06207, 0.5189, 0.05968, 0.5189, 0.0679, 0.5124, 0.06896, 0.5015, 0.06204, 0.5312, 0.07383, 0.5255, 0.06897, 0.5364, 0.06207, 0.5428, 0.06409, 0.5015, 0.06204, 0.5124, 0.06896, 0.5066, 0.07381, 0.4951, 0.06405, 0.531, 0.08743, 0.5312, 0.07383, 0.5428, 0.06409, 0.5463, 0.07267, 0.4951, 0.06405, 0.5066, 0.07381, 0.5068, 0.08742, 0.4916, 0.07262, 0.5556, 0.1217, 0.532, 0.1277, 0.5327, 0.09092, 0.5483, 0.08489, 0.5052, 0.09091, 0.5058, 0.1277, 0.4822, 0.1218, 0.4895, 0.08486, 0.531, 0.08743, 0.5463, 0.07267, 0.5483, 0.08489, 0.5327, 0.09092, 0.4895, 0.08486, 0.4916, 0.07262, 0.5068, 0.08742, 0.5052, 0.09091, 0.5381, 0.1584, 0.519, 0.1517, 0.5189, 0.1284, 0.532, 0.1277, 0.5189, 0.1284, 0.519, 0.1517, 0.4999, 0.1584, 0.5058, 0.1277, 0.5327, 0.09092, 0.532, 0.1277, 0.5189, 0.1284, 0.5189, 0.09395, 0.5189, 0.1284, 0.5058, 0.1277, 0.5052, 0.09091, 0.5189, 0.09395, 0.5189, 0.08518, 0.531, 0.08743, 0.5327, 0.09092, 0.5189, 0.09395, 0.5052, 0.09091, 0.5068, 0.08742, 0.5189, 0.08518, 0.5189, 0.09395, 0.5484, 0.1736, 0.538, 0.176, 0.5352, 0.1668, 0.5381, 0.1584, 0.5028, 0.1669, 0.5001, 0.176, 0.4897, 0.1737, 0.4999, 0.1584, 0.5443, 0.1934, 0.5372, 0.1876, 0.538, 0.176, 0.5484, 0.1736, 0.5001, 0.176, 0.5009, 0.1876, 0.494, 0.1934, 0.4897, 0.1737, 0.5198, 0.2008, 0.5288, 0.1918, 0.5372, 0.1876, 0.5443, 0.1934, 0.5009, 0.1876, 0.5092, 0.1916, 0.5198, 0.2008, 0.494, 0.1934, 0.5176, 0.1906, 0.5191, 0.1854, 0.5288, 0.1918, 0.5198, 0.2008, 0.5092, 0.1916, 0.5191, 0.1854, 0.5176, 0.1906, 0.5198, 0.2008, 0.519, 0.1517, 0.5381, 0.1584, 0.5352, 0.1668, 0.519, 0.159, 0.5028, 0.1669, 0.4999, 0.1584, 0.519, 0.1517, 0.519, 0.159, 0.519, 0.159, 0.5352, 0.1668, 0.5311, 0.1716, 0.519, 0.1656, 0.5069, 0.1717, 0.5028, 0.1669, 0.519, 0.159, 0.519, 0.1656, 0.5191, 0.1854, 0.5191, 0.1795, 0.5282, 0.1863, 0.5288, 0.1918, 0.5098, 0.1863, 0.5191, 0.1795, 0.5191, 0.1854, 0.5092, 0.1916, 0.5288, 0.1918, 0.5282, 0.1863, 0.5335, 0.1842, 0.5372, 0.1876, 0.5045, 0.1842, 0.5098, 0.1863, 0.5092, 0.1916, 0.5009, 0.1876, 0.5372, 0.1876, 0.5335, 0.1842, 0.5334, 0.1767, 0.538, 0.176, 0.5046, 0.1768, 0.5045, 0.1842, 0.5009, 0.1876, 0.5001, 0.176, 0.538, 0.176, 0.5334, 0.1767, 0.5311, 0.1716, 0.5352, 0.1668, 0.5069, 0.1717, 0.5046, 0.1768, 0.5001, 0.176, 0.5028, 0.1669, 0.5191, 0.1795, 0.5334, 0.1767, 0.5335, 0.1842, 0.5282, 0.1863, 0.5045, 0.1842, 0.5046, 0.1768, 0.5191, 0.1795, 0.5098, 0.1863, 0.5191, 0.1795, 0.519, 0.1656, 0.5311, 0.1716, 0.5334, 0.1767, 0.5069, 0.1717, 0.519, 0.1656, 0.5191, 0.1795, 0.5046, 0.1768, 0.5198, 0.2008, 0.5443, 0.1934, 0.5531, 0.2096, 0.5198, 0.2489, 0.4853, 0.2101, 0.494, 0.1934, 0.5198, 0.2008, 0.5198, 0.2489, 0.5443, 0.1934, 0.5484, 0.1736, 0.5616, 0.1678, 0.5531, 0.2096, 0.4764, 0.168, 0.4897, 0.1737, 0.494, 0.1934, 0.4853, 0.2101, 0.5484, 0.1736, 0.5381, 0.1584, 0.5595, 0.1493, 0.5616, 0.1678, 0.4784, 0.1494, 0.4999, 0.1584, 0.4897, 0.1737, 0.4764, 0.168, 0.5381, 0.1584, 0.532, 0.1277, 0.5556, 0.1217, 0.5595, 0.1493, 0.4822, 0.1218, 0.5058, 0.1277, 0.4999, 0.1584, 0.4784, 0.1494, 0.5831, 0.1085, 0.5961, 0.1334, 0.5595, 0.1493, 0.5556, 0.1217, 0.4784, 0.1494, 0.4414, 0.1336, 0.4545, 0.1085, 0.4822, 0.1218, 0.5961, 0.1334, 0.6012, 0.1479, 0.5616, 0.1678, 0.5595, 0.1493, 0.4764, 0.168, 0.4363, 0.1482, 0.4414, 0.1336, 0.4784, 0.1494, 0.6055, 0.1651, 0.5531, 0.2096, 0.5616, 0.1678, 0.6012, 0.1479, 0.4764, 0.168, 0.4853, 0.2101, 0.432, 0.1656, 0.4363, 0.1482, 0.531, 0.08743, 0.5189, 0.08518, 0.5189, 0.08387, 0.5289, 0.08496, 0.5189, 0.08387, 0.5189, 0.08518, 0.5068, 0.08742, 0.5089, 0.08495, 0.5312, 0.07383, 0.531, 0.08743, 0.5289, 0.08496, 0.529, 0.07543, 0.5089, 0.08495, 0.5068, 0.08742, 0.5066, 0.07381, 0.5088, 0.07542, 0.5255, 0.06897, 0.5312, 0.07383, 0.529, 0.07543, 0.5238, 0.07051, 0.5088, 0.07542, 0.5066, 0.07381, 0.5124, 0.06896, 0.5141, 0.0705, 0.5189, 0.0679, 0.5255, 0.06897, 0.5238, 0.07051, 0.5189, 0.06947, 0.5141, 0.0705, 0.5124, 0.06896, 0.5189, 0.0679, 0.5189, 0.06947, 0.5189, 0.06947, 0.5238, 0.07051, 0.5216, 0.07497, 0.5189, 0.07426, 0.5163, 0.07497, 0.5141, 0.0705, 0.5189, 0.06947, 0.5189, 0.07426, 0.5238, 0.07051, 0.529, 0.07543, 0.5242, 0.07669, 0.5216, 0.07497, 0.5136, 0.07668, 0.5088, 0.07542, 0.5141, 0.0705, 0.5163, 0.07497, 0.529, 0.07543, 0.5289, 0.08496, 0.5246, 0.07989, 0.5242, 0.07669, 0.5133, 0.07988, 0.5089, 0.08495, 0.5088, 0.07542, 0.5136, 0.07668, 0.5289, 0.08496, 0.5189, 0.08387, 0.5189, 0.07933, 0.5246, 0.07989, 0.5189, 0.07933, 0.5189, 0.08387, 0.5089, 0.08495, 0.5133, 0.07988, 0.5189, 0.07933, 0.5189, 0.07426, 0.5216, 0.07497, 0.5246, 0.07989, 0.5163, 0.07497, 0.5189, 0.07426, 0.5189, 0.07933, 0.5133, 0.07988, 0.5246, 0.07989, 0.5216, 0.07497, 0.5242, 0.07669, 0.5136, 0.07668, 0.5163, 0.07497, 0.5133, 0.07988, 0.5569, 0.2912, 0.5639, 0.272, 0.5718, 0.2773, 0.5684, 0.2929, 0.4681, 0.2786, 0.4759, 0.2731, 0.4834, 0.2922, 0.472, 0.2943, 0.5585, 0.3166, 0.5569, 0.2912, 0.5684, 0.2929, 0.5731, 0.3114, 0.472, 0.2943, 0.4834, 0.2922, 0.4826, 0.3178, 0.4678, 0.3131, 0.5773, 0.3402, 0.5585, 0.3166, 0.5731, 0.3114, 0.5849, 0.3277, 0.4678, 0.3131, 0.4826, 0.3178, 0.4646, 0.3422, 0.4565, 0.33, 0.5639, 0.272, 0.5729, 0.2586, 0.5807, 0.2666, 0.5718, 0.2773, 0.4587, 0.268, 0.4664, 0.2597, 0.4759, 0.2731, 0.4681, 0.2786, 0.5729, 0.2586, 0.614, 0.2427, 0.6117, 0.2557, 0.5807, 0.2666, 0.4271, 0.2577, 0.4245, 0.2445, 0.4664, 0.2597, 0.4587, 0.268, 0.614, 0.2427, 0.6392, 0.253, 0.6325, 0.2629, 0.6117, 0.2557, 0.4061, 0.2655, 0.3989, 0.2556, 0.4245, 0.2445, 0.4271, 0.2577, 0.6392, 0.253, 0.6641, 0.2779, 0.6537, 0.28, 0.6325, 0.2629, 0.3849, 0.2836, 0.3741, 0.2818, 0.3989, 0.2556, 0.4061, 0.2655, 0.6641, 0.2779, 0.6684, 0.298, 0.6561, 0.2976, 0.6537, 0.28, 0.383, 0.3019, 0.3703, 0.3026, 0.3741, 0.2818, 0.3849, 0.2836, 0.6684, 0.298, 0.6624, 0.3128, 0.6528, 0.3102, 0.6561, 0.2976, 0.3869, 0.3146, 0.3771, 0.3177, 0.3703, 0.3026, 0.383, 0.3019, 0.6624, 0.3128, 0.6345, 0.3323, 0.629, 0.3239, 0.6528, 0.3102, 0.4116, 0.3277, 0.4064, 0.3365, 0.3771, 0.3177, 0.3869, 0.3146, 0.6345, 0.3323, 0.6155, 0.342, 0.6144, 0.332, 0.629, 0.3239, 0.4267, 0.3354, 0.426, 0.3456, 0.4064, 0.3365, 0.4116, 0.3277, 0.6155, 0.342, 0.5998, 0.3448, 0.601, 0.3336, 0.6144, 0.332, 0.4403, 0.3365, 0.442, 0.3478, 0.426, 0.3456, 0.4267, 0.3354, 0.5998, 0.3448, 0.5773, 0.3402, 0.5849, 0.3277, 0.601, 0.3336, 0.4565, 0.33, 0.4646, 0.3422, 0.442, 0.3478, 0.4403, 0.3365, 0.601, 0.3336, 0.5849, 0.3277, 0.5906, 0.3215, 0.6018, 0.3285, 0.4504, 0.3239, 0.4565, 0.33, 0.4403, 0.3365, 0.4394, 0.3313, 0.6144, 0.332, 0.601, 0.3336, 0.6018, 0.3285, 0.6133, 0.3271, 0.4394, 0.3313, 0.4403, 0.3365, 0.4267, 0.3354, 0.4276, 0.3304, 0.629, 0.3239, 0.6144, 0.332, 0.6133, 0.3271, 0.6269, 0.3205, 0.4276, 0.3304, 0.4267, 0.3354, 0.4116, 0.3277, 0.4136, 0.3242, 0.6528, 0.3102, 0.629, 0.3239, 0.6269, 0.3205, 0.6462, 0.3064, 0.4136, 0.3242, 0.4116, 0.3277, 0.3869, 0.3146, 0.3934, 0.3105, 0.6561, 0.2976, 0.6528, 0.3102, 0.6462, 0.3064, 0.6495, 0.2962, 0.3934, 0.3105, 0.3869, 0.3146, 0.383, 0.3019, 0.3897, 0.3002, 0.6537, 0.28, 0.6561, 0.2976, 0.6495, 0.2962, 0.6478, 0.2835, 0.3897, 0.3002, 0.383, 0.3019, 0.3849, 0.2836, 0.391, 0.2871, 0.6325, 0.2629, 0.6537, 0.28, 0.6478, 0.2835, 0.6298, 0.2673, 0.391, 0.2871, 0.3849, 0.2836, 0.4061, 0.2655, 0.4089, 0.27, 0.6117, 0.2557, 0.6325, 0.2629, 0.6298, 0.2673, 0.6126, 0.2616, 0.4089, 0.27, 0.4061, 0.2655, 0.4271, 0.2577, 0.4263, 0.2637, 0.5807, 0.2666, 0.6117, 0.2557, 0.6126, 0.2616, 0.5852, 0.271, 0.4263, 0.2637, 0.4271, 0.2577, 0.4587, 0.268, 0.4544, 0.2726, 0.5718, 0.2773, 0.5807, 0.2666, 0.5852, 0.271, 0.5781, 0.2819, 0.4544, 0.2726, 0.4587, 0.268, 0.4681, 0.2786, 0.4618, 0.2834, 0.5849, 0.3277, 0.5731, 0.3114, 0.5795, 0.3093, 0.5906, 0.3215, 0.4612, 0.3112, 0.4678, 0.3131, 0.4565, 0.33, 0.4504, 0.3239, 0.5731, 0.3114, 0.5684, 0.2929, 0.5775, 0.2938, 0.5795, 0.3093, 0.4628, 0.2954, 0.472, 0.2943, 0.4678, 0.3131, 0.4612, 0.3112, 0.5684, 0.2929, 0.5718, 0.2773, 0.5781, 0.2819, 0.5775, 0.2938, 0.4618, 0.2834, 0.4681, 0.2786, 0.472, 0.2943, 0.4628, 0.2954, 0.5219, 0.386, 0.5531, 0.3905, 0.5532, 0.4331, 0.523, 0.4336, 0.4928, 0.4345, 0.4909, 0.3919, 0.5219, 0.386, 0.523, 0.4336, 0.5531, 0.3905, 0.6048, 0.3978, 0.6098, 0.4315, 0.5532, 0.4331, 0.4359, 0.4357, 0.4393, 0.4015, 0.4909, 0.3919, 0.4928, 0.4345, 0.6048, 0.3978, 0.6268, 0.3958, 0.6482, 0.4193, 0.6098, 0.4315, 0.3965, 0.4254, 0.4169, 0.4006, 0.4393, 0.4015, 0.4359, 0.4357, 0.6268, 0.3958, 0.6628, 0.3725, 0.6921, 0.3883, 0.6482, 0.4193, 0.3503, 0.3962, 0.3793, 0.3787, 0.4169, 0.4006, 0.3965, 0.4254, 0.6628, 0.3725, 0.6974, 0.3327, 0.7263, 0.3418, 0.6921, 0.3883, 0.3128, 0.3506, 0.342, 0.3397, 0.3793, 0.3787, 0.3503, 0.3962, 0.6974, 0.3327, 0.7073, 0.3101, 0.7359, 0.3121, 0.7263, 0.3418, 0.3011, 0.3206, 0.3307, 0.3169, 0.342, 0.3397, 0.3128, 0.3506, 0.7073, 0.3101, 0.7153, 0.2654, 0.7299, 0.2564, 0.7359, 0.3121, 0.3049, 0.2611, 0.3205, 0.2703, 0.3307, 0.3169, 0.3011, 0.3206, 0.7153, 0.2654, 0.6764, 0.2332, 0.6982, 0.2169, 0.7299, 0.2564, 0.3374, 0.2192, 0.3603, 0.2359, 0.3205, 0.2703, 0.3049, 0.2611, 0.6764, 0.2332, 0.6474, 0.2005, 0.6631, 0.1907, 0.6982, 0.2169, 0.3735, 0.1919, 0.3897, 0.2019, 0.3603, 0.2359, 0.3374, 0.2192, 0.6269, 0.01561, 0.6494, 0.02238, 0.6605, 0.07608, 0.6214, 0.04809, 0.3768, 0.0753, 0.3888, 0.02159, 0.4113, 0.01513, 0.4164, 0.04763, 0.5675, 0.000144, 0.6269, 0.01561, 0.6214, 0.04809, 0.5772, 0.0328, 0.4164, 0.04763, 0.4113, 0.01513, 0.4706, 0.000144, 0.4608, 0.03266, 0.5189, 0.02489, 0.5675, 0.000144, 0.5772, 0.0328, 0.5474, 0.04172, 0.4608, 0.03266, 0.4706, 0.000144, 0.5189, 0.02489, 0.4905, 0.04167, 0.5403, 0.05381, 0.5189, 0.05029, 0.5189, 0.02489, 0.5474, 0.04172, 0.5189, 0.02489, 0.5189, 0.05029, 0.4976, 0.05377, 0.4905, 0.04167, 0.5519, 0.05834, 0.5403, 0.05381, 0.5474, 0.04172, 0.5581, 0.05387, 0.4905, 0.04167, 0.4976, 0.05377, 0.486, 0.05827, 0.4798, 0.05378, 0.5551, 0.0619, 0.5519, 0.05834, 0.5581, 0.05387, 0.577, 0.058, 0.4798, 0.05378, 0.486, 0.05827, 0.4828, 0.06183, 0.4609, 0.05785, 0.5638, 0.07659, 0.5551, 0.0619, 0.577, 0.058, 0.6117, 0.07827, 0.4609, 0.05785, 0.4828, 0.06183, 0.474, 0.07651, 0.4259, 0.07799, 0.577, 0.058, 0.5772, 0.0328, 0.6214, 0.04809, 0.6117, 0.07827, 0.4164, 0.04763, 0.4608, 0.03266, 0.4609, 0.05785, 0.4259, 0.07799, 0.577, 0.058, 0.5581, 0.05387, 0.5474, 0.04172, 0.5772, 0.0328, 0.4905, 0.04167, 0.4798, 0.05378, 0.4609, 0.05785, 0.4608, 0.03266, 0.6267, 0.1114, 0.6117, 0.07827, 0.6214, 0.04809, 0.6605, 0.07608, 0.4164, 0.04763, 0.4259, 0.07799, 0.4106, 0.1112, 0.3768, 0.0753, 0.5831, 0.1085, 0.5638, 0.07659, 0.6117, 0.07827, 0.6267, 0.1114, 0.4259, 0.07799, 0.474, 0.07651, 0.4545, 0.1085, 0.4106, 0.1112, 0.5961, 0.1334, 0.6295, 0.1305, 0.6235, 0.1468, 0.6012, 0.1479, 0.4137, 0.1472, 0.4076, 0.1306, 0.4414, 0.1336, 0.4363, 0.1482, 0.5831, 0.1085, 0.6267, 0.1114, 0.6295, 0.1305, 0.5961, 0.1334, 0.4076, 0.1306, 0.4106, 0.1112, 0.4545, 0.1085, 0.4414, 0.1336, 0.6055, 0.1651, 0.6012, 0.1479, 0.6235, 0.1468, 0.6193, 0.1598, 0.4137, 0.1472, 0.4363, 0.1482, 0.432, 0.1656, 0.418, 0.1604, 0.6055, 0.1651, 0.6193, 0.1598, 0.6631, 0.1907, 0.6474, 0.2005, 0.3735, 0.1919, 0.418, 0.1604, 0.432, 0.1656, 0.3897, 0.2019, 0.9459, 0.07957, 0.8862, 0.1218, 0.8491, 0.09973, 0.8918, 0.03692, 0.1831, 0.09213, 0.1413, 0.1125, 0.07896, 0.06072, 0.1423, 0.02147, 0.8918, 0.03692, 0.8491, 0.09973, 0.7885, 0.08083, 0.8056, 0.01079, 0.2464, 0.07651, 0.1831, 0.09213, 0.1423, 0.02147, 0.2326, 0.003484, 0.8056, 0.01079, 0.7885, 0.08083, 0.687, 0.0772, 0.6724, 0.0222, 0.3499, 0.07596, 0.2464, 0.07651, 0.2326, 0.003484, 0.366, 0.02099, 0.6724, 0.0222, 0.687, 0.0772, 0.6605, 0.07608, 0.6494, 0.02238, 0.3768, 0.0753, 0.3499, 0.07596, 0.366, 0.02099, 0.3888, 0.02159, 0.6267, 0.1114, 0.6605, 0.07608, 0.687, 0.0772, 0.6295, 0.1305, 0.3499, 0.07596, 0.3768, 0.0753, 0.4106, 0.1112, 0.4076, 0.1306, 0.7299, 0.2564, 0.6982, 0.2169, 0.7602, 0.1932, 0.789, 0.2333, 0.2716, 0.1939, 0.3374, 0.2192, 0.3049, 0.2611, 0.2413, 0.237, 0.9945, 0.1677, 0.9091, 0.1833, 0.8862, 0.1218, 0.9459, 0.07957, 0.1413, 0.1125, 0.1079, 0.1791, 0.01183, 0.1554, 0.07896, 0.06072, 0.9117, 0.4024, 0.8629, 0.3386, 0.8941, 0.3019, 0.9629, 0.3448, 0.1238, 0.3155, 0.1606, 0.3568, 0.1064, 0.4327, 0.04397, 0.367, 0.9629, 0.3448, 0.8941, 0.3019, 0.9154, 0.2598, 0.9999, 0.2546, 0.09896, 0.267, 0.1238, 0.3155, 0.04397, 0.367, 0.000144, 0.2591, 0.9999, 0.2546, 0.9154, 0.2598, 0.9091, 0.1833, 0.9945, 0.1677, 0.1079, 0.1791, 0.09896, 0.267, 0.000144, 0.2591, 0.01183, 0.1554, 0.7495, 0.3347, 0.7359, 0.3121, 0.7663, 0.3008, 0.7892, 0.3137, 0.2674, 0.3101, 0.3011, 0.3206, 0.2882, 0.3465, 0.243, 0.3256, 0.7892, 0.3137, 0.7663, 0.3008, 0.8153, 0.2764, 0.8462, 0.2934, 0.2131, 0.2852, 0.2674, 0.3101, 0.243, 0.3256, 0.1785, 0.305, 0.8462, 0.2934, 0.8153, 0.2764, 0.845, 0.2564, 0.8735, 0.2659, 0.1797, 0.2633, 0.2131, 0.2852, 0.1785, 0.305, 0.1471, 0.2743, 0.8735, 0.2659, 0.845, 0.2564, 0.8591, 0.2282, 0.887, 0.2338, 0.1628, 0.2317, 0.1797, 0.2633, 0.1471, 0.2743, 0.1315, 0.2376, 0.8424, 0.1952, 0.875, 0.1847, 0.887, 0.2338, 0.8591, 0.2282, 0.1315, 0.2376, 0.1452, 0.1827, 0.1768, 0.1962, 0.1628, 0.2317, 0.9091, 0.1833, 0.9154, 0.2598, 0.887, 0.2338, 0.875, 0.1847, 0.1315, 0.2376, 0.09896, 0.267, 0.1079, 0.1791, 0.1452, 0.1827, 0.9154, 0.2598, 0.8941, 0.3019, 0.8735, 0.2659, 0.887, 0.2338, 0.1471, 0.2743, 0.1238, 0.3155, 0.09896, 0.267, 0.1315, 0.2376, 0.8941, 0.3019, 0.8629, 0.3386, 0.8462, 0.2934, 0.8735, 0.2659, 0.1785, 0.305, 0.1606, 0.3568, 0.1238, 0.3155, 0.1471, 0.2743, 0.8629, 0.3386, 0.7943, 0.3641, 0.7892, 0.3137, 0.8462, 0.2934, 0.243, 0.3256, 0.2398, 0.3826, 0.1606, 0.3568, 0.1785, 0.305, 0.7702, 0.3795, 0.7495, 0.3347, 0.7892, 0.3137, 0.7943, 0.3641, 0.243, 0.3256, 0.2882, 0.3465, 0.2681, 0.3987, 0.2398, 0.3826, 0.8455, 0.45, 0.7943, 0.3641, 0.8629, 0.3386, 0.9117, 0.4024, 0.1606, 0.3568, 0.2398, 0.3826, 0.1853, 0.4841, 0.1064, 0.4327, 0.8159, 0.4454, 0.7706, 0.4443, 0.7557, 0.4186, 0.7702, 0.3795, 0.287, 0.4429, 0.2714, 0.4733, 0.2193, 0.4772, 0.2681, 0.3987, 0.8159, 0.4454, 0.7702, 0.3795, 0.7943, 0.3641, 0.8455, 0.45, 0.2398, 0.3826, 0.2681, 0.3987, 0.2193, 0.4772, 0.1853, 0.4841, 0.8198, 0.4681, 0.8159, 0.4454, 0.8455, 0.45, 0.1853, 0.4841, 0.2193, 0.4772, 0.2159, 0.5036, 0.7359, 0.3121, 0.7299, 0.2564, 0.789, 0.2333, 0.7663, 0.3008, 0.2413, 0.237, 0.3049, 0.2611, 0.3011, 0.3206, 0.2674, 0.3101, 0.789, 0.2333, 0.8096, 0.2339, 0.8153, 0.2764, 0.7663, 0.3008, 0.2131, 0.2852, 0.2192, 0.2374, 0.2413, 0.237, 0.2674, 0.3101, 0.8096, 0.2339, 0.8293, 0.2196, 0.845, 0.2564, 0.8153, 0.2764, 0.1797, 0.2633, 0.1991, 0.2225, 0.2192, 0.2374, 0.2131, 0.2852, 0.8424, 0.1952, 0.8591, 0.2282, 0.845, 0.2564, 0.8293, 0.2196, 0.1797, 0.2633, 0.1628, 0.2317, 0.1768, 0.1962, 0.1991, 0.2225, 0.687, 0.0772, 0.7885, 0.08083, 0.7865, 0.1176, 0.7155, 0.1397, 0.2467, 0.1148, 0.2464, 0.07651, 0.3499, 0.07596, 0.3195, 0.1394, 0.7602, 0.1932, 0.7155, 0.1397, 0.7865, 0.1176, 0.7855, 0.1523, 0.2467, 0.1148, 0.3195, 0.1394, 0.2716, 0.1939, 0.246, 0.151, 0.6982, 0.2169, 0.6631, 0.1907, 0.7155, 0.1397, 0.7602, 0.1932, 0.3195, 0.1394, 0.3735, 0.1919, 0.3374, 0.2192, 0.2716, 0.1939, 0.6631, 0.1907, 0.6235, 0.1468, 0.6295, 0.1305, 0.7155, 0.1397, 0.4076, 0.1306, 0.4137, 0.1472, 0.3735, 0.1919, 0.3195, 0.1394, 0.6295, 0.1305, 0.687, 0.0772, 0.7155, 0.1397, 0.3195, 0.1394, 0.3499, 0.07596, 0.4076, 0.1306, 0.6631, 0.1907, 0.6193, 0.1598, 0.6235, 0.1468, 0.4137, 0.1472, 0.418, 0.1604, 0.3735, 0.1919, 0.8424, 0.1952, 0.8374, 0.1564, 0.8582, 0.1378, 0.875, 0.1847, 0.1717, 0.1323, 0.1966, 0.1552, 0.1768, 0.1962, 0.1452, 0.1827, 0.9091, 0.1833, 0.875, 0.1847, 0.8582, 0.1378, 0.8862, 0.1218, 0.1717, 0.1323, 0.1452, 0.1827, 0.1079, 0.1791, 0.1413, 0.1125, 0.7855, 0.1523, 0.7865, 0.1176, 0.8582, 0.1378, 0.8374, 0.1564, 0.1717, 0.1323, 0.2467, 0.1148, 0.246, 0.151, 0.1966, 0.1552, 0.7885, 0.08083, 0.8491, 0.09973, 0.8582, 0.1378, 0.7865, 0.1176, 0.1717, 0.1323, 0.1831, 0.09213, 0.2464, 0.07651, 0.2467, 0.1148, 0.8862, 0.1218, 0.8582, 0.1378, 0.8491, 0.09973, 0.1831, 0.09213, 0.1717, 0.1323, 0.1413, 0.1125, 0.5062, 0.9049, 0.4324, 0.8949, 0.4388, 0.8702, 0.4911, 0.8817, 0.3159, 0.8682, 0.3216, 0.8932, 0.2472, 0.9012, 0.263, 0.8783, 0.5062, 0.9049, 0.4911, 0.8817, 0.5728, 0.8605, 0.6048, 0.8799, 0.1815, 0.8547, 0.263, 0.8783, 0.2472, 0.9012, 0.1487, 0.8733, 0.6048, 0.8799, 0.5728, 0.8605, 0.5864, 0.794, 0.62, 0.7916, 0.1697, 0.7875, 0.1815, 0.8547, 0.1487, 0.8733, 0.1361, 0.7841, 0.62, 0.7916, 0.5864, 0.794, 0.549, 0.7464, 0.5638, 0.7392, 0.2087, 0.7409, 0.1697, 0.7875, 0.1361, 0.7841, 0.1941, 0.7332, 0.5638, 0.7392, 0.549, 0.7464, 0.5003, 0.7117, 0.5083, 0.6977, 0.2584, 0.7075, 0.2087, 0.7409, 0.1941, 0.7332, 0.2508, 0.6932, 0.5083, 0.6977, 0.5003, 0.7117, 0.4386, 0.6807, 0.4348, 0.6589, 0.321, 0.678, 0.2584, 0.7075, 0.2508, 0.6932, 0.3253, 0.6562, 0.5003, 0.7117, 0.5057, 0.7309, 0.453, 0.7, 0.4386, 0.6807, 0.3061, 0.697, 0.2525, 0.7266, 0.2584, 0.7075, 0.321, 0.678, 0.549, 0.7464, 0.5429, 0.7558, 0.5057, 0.7309, 0.5003, 0.7117, 0.2525, 0.7266, 0.2146, 0.7504, 0.2087, 0.7409, 0.2584, 0.7075, 0.5864, 0.794, 0.5681, 0.7874, 0.5429, 0.7558, 0.549, 0.7464, 0.2146, 0.7504, 0.1883, 0.7814, 0.1697, 0.7875, 0.2087, 0.7409, 0.5728, 0.8605, 0.5555, 0.8264, 0.5681, 0.7874, 0.5864, 0.794, 0.1883, 0.7814, 0.1998, 0.8209, 0.1815, 0.8547, 0.1697, 0.7875, 0.4911, 0.8817, 0.5012, 0.8444, 0.5555, 0.8264, 0.5728, 0.8605, 0.1998, 0.8209, 0.2538, 0.8405, 0.263, 0.8783, 0.1815, 0.8547, 0.4911, 0.8817, 0.4388, 0.8702, 0.4578, 0.84, 0.5012, 0.8444, 0.2976, 0.8374, 0.3159, 0.8682, 0.263, 0.8783, 0.2538, 0.8405, 0.7602, 0.1932, 0.7855, 0.1523, 0.796, 0.177, 0.7832, 0.1874, 0.2336, 0.1756, 0.246, 0.151, 0.2716, 0.1939, 0.247, 0.1871, 0.391, 0.6119, 0.4348, 0.6589, 0.4386, 0.6807, 0.3948, 0.6861, 0.321, 0.678, 0.3253, 0.6562, 0.3699, 0.6102, 0.3648, 0.6844, 0.789, 0.2333, 0.7602, 0.1932, 0.7832, 0.1874, 0.8096, 0.2339, 0.247, 0.1871, 0.2716, 0.1939, 0.2413, 0.237, 0.2192, 0.2374, 0.3917, 0.8621, 0.4016, 0.8415, 0.4388, 0.8702, 0.4324, 0.8949, 0.3159, 0.8682, 0.354, 0.8403, 0.3634, 0.8613, 0.3216, 0.8932, 0.4386, 0.6807, 0.453, 0.7, 0.435, 0.7183, 0.3948, 0.6861, 0.3237, 0.7157, 0.3061, 0.697, 0.321, 0.678, 0.3648, 0.6844, 0.4337, 0.7297, 0.3847, 0.7103, 0.3948, 0.6861, 0.435, 0.7183, 0.3648, 0.6844, 0.3744, 0.709, 0.3247, 0.7272, 0.3237, 0.7157, 0.411, 0.7477, 0.3847, 0.7103, 0.4337, 0.7297, 0.4278, 0.7428, 0.3247, 0.7272, 0.3744, 0.709, 0.347, 0.7458, 0.3303, 0.7405, 0.4181, 0.7849, 0.3847, 0.7954, 0.3847, 0.7103, 0.411, 0.7477, 0.3744, 0.709, 0.3723, 0.7945, 0.339, 0.7831, 0.347, 0.7458, 0.4016, 0.8415, 0.3847, 0.7954, 0.4181, 0.7849, 0.4313, 0.8175, 0.339, 0.7831, 0.3723, 0.7945, 0.354, 0.8403, 0.3248, 0.8155, 0.4388, 0.8702, 0.4016, 0.8415, 0.4313, 0.8175, 0.4578, 0.84, 0.3248, 0.8155, 0.354, 0.8403, 0.3159, 0.8682, 0.2976, 0.8374, 0.8096, 0.2339, 0.8163, 0.2031, 0.8251, 0.2098, 0.8293, 0.2196, 0.1998, 0.2148, 0.2098, 0.2062, 0.2192, 0.2374, 0.1991, 0.2225, 0.8096, 0.2339, 0.7832, 0.1874, 0.8022, 0.1846, 0.8163, 0.2031, 0.2265, 0.1831, 0.247, 0.1871, 0.2192, 0.2374, 0.2098, 0.2062, 0.7832, 0.1874, 0.796, 0.177, 0.8022, 0.1846, 0.2265, 0.1831, 0.2336, 0.1756, 0.247, 0.1871, 0.4578, 0.84, 0.4313, 0.8175, 0.4485, 0.8046, 0.4734, 0.8247, 0.3079, 0.802, 0.3248, 0.8155, 0.2976, 0.8374, 0.2824, 0.8215, 0.4313, 0.8175, 0.4181, 0.7849, 0.4359, 0.7796, 0.4485, 0.8046, 0.3212, 0.7772, 0.339, 0.7831, 0.3248, 0.8155, 0.3079, 0.802, 0.4181, 0.7849, 0.411, 0.7477, 0.4237, 0.7542, 0.4359, 0.7796, 0.3341, 0.752, 0.347, 0.7458, 0.339, 0.7831, 0.3212, 0.7772, 0.411, 0.7477, 0.4278, 0.7428, 0.4379, 0.7498, 0.4237, 0.7542, 0.3199, 0.7473, 0.3303, 0.7405, 0.347, 0.7458, 0.3341, 0.752, 0.4278, 0.7428, 0.4337, 0.7297, 0.4454, 0.732, 0.4379, 0.7498, 0.3129, 0.7292, 0.3247, 0.7272, 0.3303, 0.7405, 0.3199, 0.7473, 0.4337, 0.7297, 0.435, 0.7183, 0.441, 0.7244, 0.4454, 0.732, 0.3175, 0.7217, 0.3237, 0.7157, 0.3247, 0.7272, 0.3129, 0.7292, 0.435, 0.7183, 0.453, 0.7, 0.4553, 0.7137, 0.441, 0.7244, 0.3035, 0.7107, 0.3061, 0.697, 0.3237, 0.7157, 0.3175, 0.7217, 0.5012, 0.8444, 0.4578, 0.84, 0.4734, 0.8247, 0.5125, 0.8288, 0.2824, 0.8215, 0.2976, 0.8374, 0.2538, 0.8405, 0.243, 0.8246, 0.5555, 0.8264, 0.5012, 0.8444, 0.5125, 0.8288, 0.5509, 0.8118, 0.243, 0.8246, 0.2538, 0.8405, 0.1998, 0.8209, 0.2048, 0.8064, 0.5681, 0.7874, 0.5555, 0.8264, 0.5509, 0.8118, 0.5521, 0.7877, 0.2048, 0.8064, 0.1998, 0.8209, 0.1883, 0.7814, 0.2043, 0.7822, 0.5429, 0.7558, 0.5681, 0.7874, 0.5521, 0.7877, 0.5394, 0.7645, 0.2043, 0.7822, 0.1883, 0.7814, 0.2146, 0.7504, 0.2178, 0.7593, 0.5057, 0.7309, 0.5429, 0.7558, 0.5394, 0.7645, 0.5084, 0.7431, 0.2178, 0.7593, 0.2146, 0.7504, 0.2525, 0.7266, 0.2494, 0.7387, 0.453, 0.7, 0.5057, 0.7309, 0.5084, 0.7431, 0.4553, 0.7137, 0.2494, 0.7387, 0.2525, 0.7266, 0.3061, 0.697, 0.3035, 0.7107, 0.4379, 0.7498, 0.4454, 0.732, 0.4708, 0.7484, 0.4548, 0.7617, 0.287, 0.745, 0.3129, 0.7292, 0.3199, 0.7473, 0.3027, 0.7587, 0.4548, 0.7617, 0.4708, 0.7484, 0.4889, 0.7705, 0.4754, 0.7839, 0.2683, 0.7667, 0.287, 0.745, 0.3027, 0.7587, 0.2814, 0.7805, 0.4754, 0.7839, 0.4889, 0.7705, 0.5037, 0.7876, 0.4945, 0.8025, 0.253, 0.7834, 0.2683, 0.7667, 0.2814, 0.7805, 0.2618, 0.7986, 0.4945, 0.8025, 0.5037, 0.7876, 0.5186, 0.7916, 0.5168, 0.8073, 0.2379, 0.787, 0.253, 0.7834, 0.2618, 0.7986, 0.2392, 0.8029, 0.5125, 0.8288, 0.4734, 0.8247, 0.4945, 0.8025, 0.5168, 0.8073, 0.2618, 0.7986, 0.2824, 0.8215, 0.243, 0.8246, 0.2392, 0.8029, 0.4485, 0.8046, 0.4754, 0.7839, 0.4945, 0.8025, 0.4734, 0.8247, 0.2618, 0.7986, 0.2814, 0.7805, 0.3079, 0.802, 0.2824, 0.8215, 0.4485, 0.8046, 0.4359, 0.7796, 0.4548, 0.7617, 0.4754, 0.7839, 0.3027, 0.7587, 0.3212, 0.7772, 0.3079, 0.802, 0.2814, 0.7805, 0.4379, 0.7498, 0.4548, 0.7617, 0.4359, 0.7796, 0.4237, 0.7542, 0.3212, 0.7772, 0.3027, 0.7587, 0.3199, 0.7473, 0.3341, 0.752, 0.441, 0.7244, 0.4553, 0.7137, 0.4708, 0.7484, 0.4454, 0.732, 0.287, 0.745, 0.3035, 0.7107, 0.3175, 0.7217, 0.3129, 0.7292, 0.5084, 0.7431, 0.4889, 0.7705, 0.4708, 0.7484, 0.4553, 0.7137, 0.287, 0.745, 0.2683, 0.7667, 0.2494, 0.7387, 0.3035, 0.7107, 0.5394, 0.7645, 0.5037, 0.7876, 0.4889, 0.7705, 0.5084, 0.7431, 0.2683, 0.7667, 0.253, 0.7834, 0.2178, 0.7593, 0.2494, 0.7387, 0.5521, 0.7877, 0.5186, 0.7916, 0.5037, 0.7876, 0.5394, 0.7645, 0.253, 0.7834, 0.2379, 0.787, 0.2043, 0.7822, 0.2178, 0.7593, 0.5509, 0.8118, 0.5168, 0.8073, 0.5186, 0.7916, 0.5521, 0.7877, 0.2379, 0.787, 0.2392, 0.8029, 0.2048, 0.8064, 0.2043, 0.7822, 0.5125, 0.8288, 0.5168, 0.8073, 0.5509, 0.8118, 0.2048, 0.8064, 0.2392, 0.8029, 0.243, 0.8246, 0.5083, 0.6977, 0.4348, 0.6589, 0.4841, 0.6288, 0.5434, 0.6835, 0.2769, 0.6251, 0.3253, 0.6562, 0.2508, 0.6932, 0.2161, 0.6781, 0.5638, 0.7392, 0.5083, 0.6977, 0.5434, 0.6835, 0.5811, 0.7269, 0.2161, 0.6781, 0.2508, 0.6932, 0.1941, 0.7332, 0.1772, 0.7204, 0.62, 0.7916, 0.5638, 0.7392, 0.5811, 0.7269, 0.6167, 0.76, 0.1772, 0.7204, 0.1941, 0.7332, 0.1361, 0.7841, 0.1404, 0.7524, 0.7075, 0.7599, 0.62, 0.7916, 0.6167, 0.76, 0.6606, 0.7412, 0.1404, 0.7524, 0.1361, 0.7841, 0.04953, 0.7488, 0.09704, 0.7321, 0.7455, 0.6521, 0.7075, 0.7599, 0.6606, 0.7412, 0.6773, 0.6704, 0.09704, 0.7321, 0.04953, 0.7488, 0.01941, 0.6397, 0.08356, 0.662, 0.7408, 0.5724, 0.7455, 0.6521, 0.6773, 0.6704, 0.6714, 0.5927, 0.08356, 0.662, 0.01941, 0.6397, 0.03366, 0.5644, 0.09282, 0.5899, 0.6773, 0.6704, 0.5434, 0.6835, 0.4841, 0.6288, 0.6714, 0.5927, 0.2769, 0.6251, 0.2161, 0.6781, 0.08356, 0.662, 0.09282, 0.5899, 0.6773, 0.6704, 0.6606, 0.7412, 0.5811, 0.7269, 0.5434, 0.6835, 0.1772, 0.7204, 0.09704, 0.7321, 0.08356, 0.662, 0.2161, 0.6781, 0.6606, 0.7412, 0.6167, 0.76, 0.5811, 0.7269, 0.1772, 0.7204, 0.1404, 0.7524, 0.09704, 0.7321, 0.8424, 0.1952, 0.8293, 0.2196, 0.8346, 0.2069, 0.8347, 0.207, 0.03366, 0.5644, 0.05122, 0.5227, 0.145, 0.5626, 0.09282, 0.5899, 0.6204, 0.5657, 0.6714, 0.5927, 0.4841, 0.6288, 0.4981, 0.5523, 0.2769, 0.6251, 0.09282, 0.5899, 0.145, 0.5626, 0.2642, 0.5501, 0.391, 0.6119, 0.4981, 0.5523, 0.4841, 0.6288, 0.4348, 0.6589, 0.2769, 0.6251, 0.2642, 0.5501, 0.3699, 0.6102, 0.3253, 0.6562])
me_suzanne.materials.append(mat_material_006)
me_suzanne.use_remesh_fix_poles = True
me_suzanne.use_remesh_preserve_attributes = False
me_suzanne.use_mirror_vertex_groups = False
me_suzanne.update()

# ---- objects
ob_light = bpy.data.objects.new('Light', light_light)
ob_camera = bpy.data.objects.new('Camera', cam_camera)
ob_suzanne = bpy.data.objects.new('Suzanne', me_suzanne)

# ---- transforms, parenting, visibility, modifiers, constraints
ob_light.location = (4.076, 1.005, 5.904)
ob_light.rotation_euler = (0.6503, 0.05522, 1.866)
ob_light.lock_rotations_4d = False
ob_light.empty_display_type = 'ARROWS'
ob_light.color = (0.0, 0.0, 0.0, 0.0)
ob_light.lineart.crease_threshold = 0.0
ob_camera.location = (7.359, -6.926, 4.958)
ob_camera.rotation_euler = (1.109, 0.0, 0.8149)
ob_camera.lock_rotations_4d = False
ob_camera.empty_display_type = 'ARROWS'
ob_camera.color = (0.0, 0.0, 0.0, 0.0)
ob_camera.display_type = 'WIRE'
ob_camera.lineart.crease_threshold = 0.0
ob_suzanne.location = (0.0, 0.0, 0.0)
ob_suzanne.lineart.crease_threshold = 0.0

# ---- collection membership
col_collection.objects.link(ob_light)
col_collection.objects.link(ob_camera)
col_collection.objects.link(ob_suzanne)

# ---- scene / render settings (as saved in the file)
scene.camera = ob_camera
scene.frame_start = 1; scene.frame_end = 250; scene.frame_set(1)
scene.render.engine = 'BLENDER_EEVEE_NEXT'
scene.cycles.use_denoising = False
scene.cycles.samples = 128
scene.cycles.sampling_pattern = 'TABULATED_SOBOL'
scene.cycles.use_adaptive_sampling = False
scene.cycles.use_light_tree = False
scene.view_settings.view_transform = 'Filmic'
bpy.context.view_layer.update()

